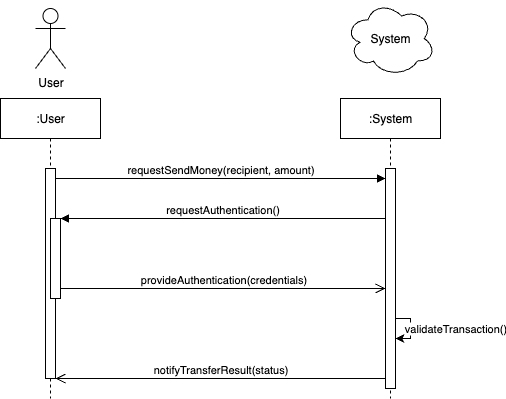

The diagram above was exported from draw.io. Its source (the exported page's mxGraphModel, read from the mxfile embedded in the PNG):
<mxGraphModel dx="796" dy="477" grid="1" gridSize="10" guides="1" tooltips="1" connect="1" arrows="1" fold="1" page="1" pageScale="1" pageWidth="850" pageHeight="1100" math="0" shadow="0">
  <root>
    <mxCell id="0" />
    <mxCell id="1" parent="0" />
    <mxCell id="aM9ryv3xv72pqoxQDRHE-1" value=":User" style="shape=umlLifeline;perimeter=lifelinePerimeter;whiteSpace=wrap;html=1;container=0;dropTarget=0;collapsible=0;recursiveResize=0;outlineConnect=0;portConstraint=eastwest;newEdgeStyle={&quot;edgeStyle&quot;:&quot;elbowEdgeStyle&quot;,&quot;elbow&quot;:&quot;vertical&quot;,&quot;curved&quot;:0,&quot;rounded&quot;:0};" parent="1" vertex="1">
      <mxGeometry x="180" y="150" width="100" height="300" as="geometry" />
    </mxCell>
    <mxCell id="aM9ryv3xv72pqoxQDRHE-2" value="" style="html=1;points=[];perimeter=orthogonalPerimeter;outlineConnect=0;targetShapes=umlLifeline;portConstraint=eastwest;newEdgeStyle={&quot;edgeStyle&quot;:&quot;elbowEdgeStyle&quot;,&quot;elbow&quot;:&quot;vertical&quot;,&quot;curved&quot;:0,&quot;rounded&quot;:0};" parent="aM9ryv3xv72pqoxQDRHE-1" vertex="1">
      <mxGeometry x="45" y="70" width="10" height="210" as="geometry" />
    </mxCell>
    <mxCell id="aM9ryv3xv72pqoxQDRHE-4" value="" style="html=1;points=[];perimeter=orthogonalPerimeter;outlineConnect=0;targetShapes=umlLifeline;portConstraint=eastwest;newEdgeStyle={&quot;edgeStyle&quot;:&quot;elbowEdgeStyle&quot;,&quot;elbow&quot;:&quot;vertical&quot;,&quot;curved&quot;:0,&quot;rounded&quot;:0};" parent="aM9ryv3xv72pqoxQDRHE-1" vertex="1">
      <mxGeometry x="50" y="120" width="10" height="80" as="geometry" />
    </mxCell>
    <mxCell id="aM9ryv3xv72pqoxQDRHE-5" value=":System" style="shape=umlLifeline;perimeter=lifelinePerimeter;whiteSpace=wrap;html=1;container=0;dropTarget=0;collapsible=0;recursiveResize=0;outlineConnect=0;portConstraint=eastwest;newEdgeStyle={&quot;edgeStyle&quot;:&quot;elbowEdgeStyle&quot;,&quot;elbow&quot;:&quot;vertical&quot;,&quot;curved&quot;:0,&quot;rounded&quot;:0};" parent="1" vertex="1">
      <mxGeometry x="520" y="150" width="100" height="300" as="geometry" />
    </mxCell>
    <mxCell id="aM9ryv3xv72pqoxQDRHE-6" value="" style="html=1;points=[];perimeter=orthogonalPerimeter;outlineConnect=0;targetShapes=umlLifeline;portConstraint=eastwest;newEdgeStyle={&quot;edgeStyle&quot;:&quot;elbowEdgeStyle&quot;,&quot;elbow&quot;:&quot;vertical&quot;,&quot;curved&quot;:0,&quot;rounded&quot;:0};" parent="aM9ryv3xv72pqoxQDRHE-5" vertex="1">
      <mxGeometry x="45" y="70" width="10" height="220" as="geometry" />
    </mxCell>
    <mxCell id="QwA42zaL5ktNYwxDaTv1-8" value="" style="endArrow=classic;html=1;rounded=0;" edge="1" parent="aM9ryv3xv72pqoxQDRHE-5">
      <mxGeometry width="50" height="50" relative="1" as="geometry">
        <mxPoint x="55" y="220" as="sourcePoint" />
        <mxPoint x="55" y="240" as="targetPoint" />
        <Array as="points">
          <mxPoint x="70" y="220" />
          <mxPoint x="70" y="240" />
        </Array>
      </mxGeometry>
    </mxCell>
    <mxCell id="QwA42zaL5ktNYwxDaTv1-9" value="validateTransaction()" style="edgeLabel;html=1;align=center;verticalAlign=middle;resizable=0;points=[];" vertex="1" connectable="0" parent="QwA42zaL5ktNYwxDaTv1-8">
      <mxGeometry x="-0.0641" relative="1" as="geometry">
        <mxPoint x="44" y="1" as="offset" />
      </mxGeometry>
    </mxCell>
    <mxCell id="aM9ryv3xv72pqoxQDRHE-7" value="requestSendMoney(recipient, amount)" style="html=1;verticalAlign=bottom;endArrow=block;edgeStyle=elbowEdgeStyle;elbow=vertical;curved=0;rounded=0;" parent="1" source="aM9ryv3xv72pqoxQDRHE-2" target="aM9ryv3xv72pqoxQDRHE-6" edge="1">
      <mxGeometry relative="1" as="geometry">
        <mxPoint x="335" y="240" as="sourcePoint" />
        <Array as="points">
          <mxPoint x="320" y="230" />
        </Array>
      </mxGeometry>
    </mxCell>
    <mxCell id="aM9ryv3xv72pqoxQDRHE-8" value="notifyTransferResult(status)" style="html=1;verticalAlign=bottom;endArrow=open;endSize=8;edgeStyle=elbowEdgeStyle;elbow=vertical;curved=0;rounded=0;" parent="1" edge="1">
      <mxGeometry relative="1" as="geometry">
        <mxPoint x="235" y="430" as="targetPoint" />
        <Array as="points">
          <mxPoint x="330" y="430" />
        </Array>
        <mxPoint x="565" y="430" as="sourcePoint" />
        <mxPoint as="offset" />
      </mxGeometry>
    </mxCell>
    <mxCell id="aM9ryv3xv72pqoxQDRHE-9" value="requestAuthentication()" style="html=1;verticalAlign=bottom;endArrow=block;edgeStyle=elbowEdgeStyle;elbow=vertical;curved=0;rounded=0;" parent="1" source="aM9ryv3xv72pqoxQDRHE-6" target="aM9ryv3xv72pqoxQDRHE-4" edge="1">
      <mxGeometry relative="1" as="geometry">
        <mxPoint x="315" y="270" as="sourcePoint" />
        <Array as="points">
          <mxPoint x="330" y="270" />
        </Array>
      </mxGeometry>
    </mxCell>
    <mxCell id="aM9ryv3xv72pqoxQDRHE-10" value="provideAuthentication(credentials)" style="html=1;verticalAlign=bottom;endArrow=open;endSize=8;edgeStyle=elbowEdgeStyle;elbow=vertical;curved=0;rounded=0;" parent="1" source="aM9ryv3xv72pqoxQDRHE-4" target="aM9ryv3xv72pqoxQDRHE-6" edge="1">
      <mxGeometry relative="1" as="geometry">
        <mxPoint x="315" y="345" as="targetPoint" />
        <Array as="points">
          <mxPoint x="320" y="340" />
        </Array>
      </mxGeometry>
    </mxCell>
    <mxCell id="QwA42zaL5ktNYwxDaTv1-1" value="User" style="shape=umlActor;verticalLabelPosition=bottom;verticalAlign=top;html=1;outlineConnect=0;" vertex="1" parent="1">
      <mxGeometry x="215" y="60" width="30" height="60" as="geometry" />
    </mxCell>
    <mxCell id="QwA42zaL5ktNYwxDaTv1-2" value="System" style="shape=cloud;whiteSpace=wrap;html=1;" vertex="1" parent="1">
      <mxGeometry x="525" y="52.5" width="90" height="75" as="geometry" />
    </mxCell>
  </root>
</mxGraphModel>